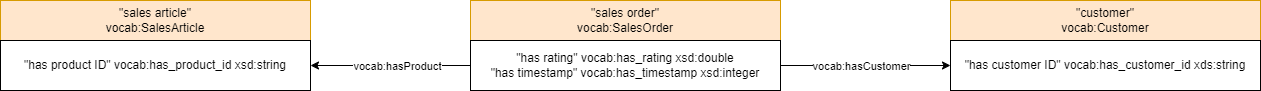

The diagram above was exported from draw.io. Its source (the exported page's mxGraphModel, read from the mxfile embedded in the PNG):
<mxGraphModel dx="2261" dy="758" grid="1" gridSize="10" guides="1" tooltips="1" connect="1" arrows="1" fold="1" page="1" pageScale="1" pageWidth="827" pageHeight="1169" math="0" shadow="0">
  <root>
    <mxCell id="0" />
    <mxCell id="1" parent="0" />
    <mxCell id="5gyquy2CTeHVTwv0P2_z-1" value="&quot;sales order&quot;&lt;br&gt;vocab:SalesOrder" style="rounded=0;whiteSpace=wrap;html=1;fillColor=#ffe6cc;strokeColor=#d79b00;" parent="1" vertex="1">
      <mxGeometry x="200" y="180" width="310" height="40" as="geometry" />
    </mxCell>
    <mxCell id="5gyquy2CTeHVTwv0P2_z-2" style="edgeStyle=orthogonalEdgeStyle;rounded=0;orthogonalLoop=1;jettySize=auto;html=1;exitX=1;exitY=0.5;exitDx=0;exitDy=0;entryX=0;entryY=0.5;entryDx=0;entryDy=0;" parent="1" source="5gyquy2CTeHVTwv0P2_z-6" target="5gyquy2CTeHVTwv0P2_z-8" edge="1">
      <mxGeometry relative="1" as="geometry" />
    </mxCell>
    <mxCell id="5gyquy2CTeHVTwv0P2_z-3" value="vocab:hasCustomer" style="edgeLabel;html=1;align=center;verticalAlign=middle;resizable=0;points=[];" parent="5gyquy2CTeHVTwv0P2_z-2" vertex="1" connectable="0">
      <mxGeometry x="0.1367" y="2" relative="1" as="geometry">
        <mxPoint x="-17" y="2" as="offset" />
      </mxGeometry>
    </mxCell>
    <mxCell id="5gyquy2CTeHVTwv0P2_z-4" style="edgeStyle=orthogonalEdgeStyle;rounded=0;orthogonalLoop=1;jettySize=auto;html=1;exitX=0;exitY=0.5;exitDx=0;exitDy=0;" parent="1" source="5gyquy2CTeHVTwv0P2_z-6" target="5gyquy2CTeHVTwv0P2_z-10" edge="1">
      <mxGeometry relative="1" as="geometry" />
    </mxCell>
    <mxCell id="5gyquy2CTeHVTwv0P2_z-5" value="vocab:hasProduct" style="edgeLabel;html=1;align=center;verticalAlign=middle;resizable=0;points=[];" parent="5gyquy2CTeHVTwv0P2_z-4" vertex="1" connectable="0">
      <mxGeometry x="0.2215" y="2" relative="1" as="geometry">
        <mxPoint x="24" y="-2" as="offset" />
      </mxGeometry>
    </mxCell>
    <mxCell id="5gyquy2CTeHVTwv0P2_z-6" value="&quot;has rating&quot; vocab:has_rating xsd:double&lt;br&gt;&quot;has timestamp&quot; vocab:has_timestamp xsd:integer" style="rounded=0;whiteSpace=wrap;html=1;" parent="1" vertex="1">
      <mxGeometry x="200" y="220" width="310" height="50" as="geometry" />
    </mxCell>
    <mxCell id="5gyquy2CTeHVTwv0P2_z-7" value="&quot;customer&quot;&lt;br&gt;vocab:Customer" style="rounded=0;whiteSpace=wrap;html=1;fillColor=#ffe6cc;strokeColor=#d79b00;" parent="1" vertex="1">
      <mxGeometry x="680" y="180" width="310" height="40" as="geometry" />
    </mxCell>
    <mxCell id="5gyquy2CTeHVTwv0P2_z-8" value="&quot;has customer ID&quot; vocab:has_customer_id xds:string" style="rounded=0;whiteSpace=wrap;html=1;" parent="1" vertex="1">
      <mxGeometry x="680" y="220" width="310" height="50" as="geometry" />
    </mxCell>
    <mxCell id="5gyquy2CTeHVTwv0P2_z-9" value="&quot;sales article&quot;&lt;br&gt;vocab:SalesArticle" style="rounded=0;whiteSpace=wrap;html=1;fillColor=#ffe6cc;strokeColor=#d79b00;" parent="1" vertex="1">
      <mxGeometry x="-270" y="180" width="310" height="40" as="geometry" />
    </mxCell>
    <mxCell id="5gyquy2CTeHVTwv0P2_z-10" value="&quot;has product ID&quot; vocab:has_product_id xsd:string" style="rounded=0;whiteSpace=wrap;html=1;" parent="1" vertex="1">
      <mxGeometry x="-270" y="220" width="310" height="50" as="geometry" />
    </mxCell>
  </root>
</mxGraphModel>